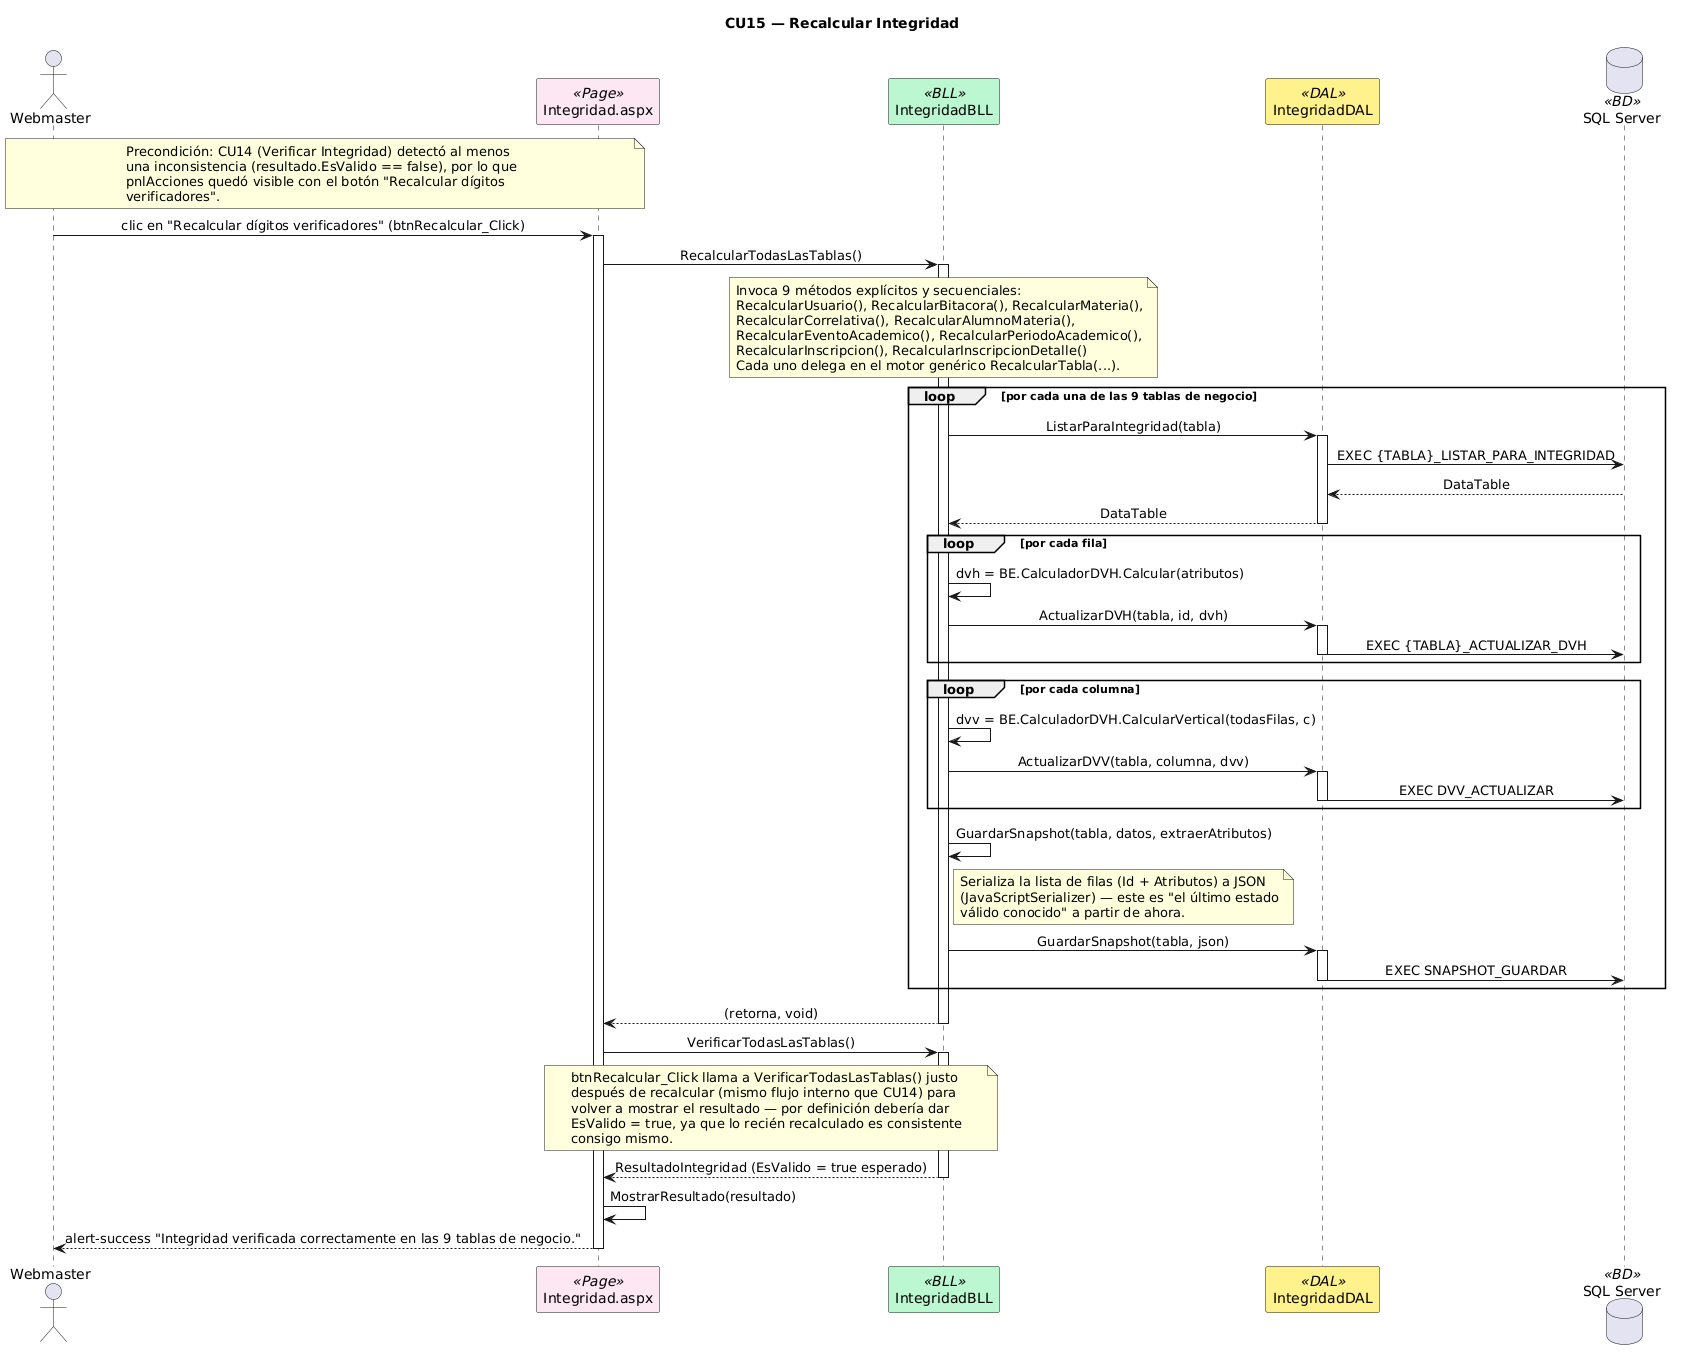

The diagram above was rendered by PlantUML. Its source (embedded in the PNG):
@startuml
title CU15 — Recalcular Integridad
skinparam sequenceMessageAlign center
skinparam shadowing false
skinparam sequenceParticipant {
    BackgroundColor<<Page>> #FCE7F3
    BackgroundColor<<BLL>> #BBF7D0
    BackgroundColor<<DAL>> #FEF08A
    BackgroundColor<<BD>> #DBEAFE
}

actor Webmaster as WM
participant "Integridad.aspx" as PAGE <<Page>>
participant "IntegridadBLL" as BLL <<BLL>>
participant "IntegridadDAL" as DAL <<DAL>>
database "SQL Server" as DB <<BD>>

note over WM, PAGE
  Precondición: CU14 (Verificar Integridad) detectó al menos
  una inconsistencia (resultado.EsValido == false), por lo que
  pnlAcciones quedó visible con el botón "Recalcular dígitos
  verificadores".
end note

WM -> PAGE : clic en "Recalcular dígitos verificadores" (btnRecalcular_Click)
activate PAGE
PAGE -> BLL : RecalcularTodasLasTablas()
activate BLL

note over BLL
  Invoca 9 métodos explícitos y secuenciales:
  RecalcularUsuario(), RecalcularBitacora(), RecalcularMateria(),
  RecalcularCorrelativa(), RecalcularAlumnoMateria(),
  RecalcularEventoAcademico(), RecalcularPeriodoAcademico(),
  RecalcularInscripcion(), RecalcularInscripcionDetalle()
  Cada uno delega en el motor genérico RecalcularTabla(...).
end note

loop por cada una de las 9 tablas de negocio
    BLL -> DAL : ListarParaIntegridad(tabla)
    activate DAL
    DAL -> DB : EXEC {TABLA}_LISTAR_PARA_INTEGRIDAD
    DB --> DAL : DataTable
    DAL --> BLL : DataTable
    deactivate DAL

    loop por cada fila
        BLL -> BLL : dvh = BE.CalculadorDVH.Calcular(atributos)
        BLL -> DAL : ActualizarDVH(tabla, id, dvh)
        activate DAL
        DAL -> DB : EXEC {TABLA}_ACTUALIZAR_DVH
        deactivate DAL
    end

    loop por cada columna
        BLL -> BLL : dvv = BE.CalculadorDVH.CalcularVertical(todasFilas, c)
        BLL -> DAL : ActualizarDVV(tabla, columna, dvv)
        activate DAL
        DAL -> DB : EXEC DVV_ACTUALIZAR
        deactivate DAL
    end

    BLL -> BLL : GuardarSnapshot(tabla, datos, extraerAtributos)
    note right of BLL
        Serializa la lista de filas (Id + Atributos) a JSON
        (JavaScriptSerializer) — este es "el último estado
        válido conocido" a partir de ahora.
    end note
    BLL -> DAL : GuardarSnapshot(tabla, json)
    activate DAL
    DAL -> DB : EXEC SNAPSHOT_GUARDAR
    deactivate DAL
end

BLL --> PAGE : (retorna, void)
deactivate BLL

PAGE -> BLL : VerificarTodasLasTablas()
note over PAGE, BLL
  btnRecalcular_Click llama a VerificarTodasLasTablas() justo
  después de recalcular (mismo flujo interno que CU14) para
  volver a mostrar el resultado — por definición debería dar
  EsValido = true, ya que lo recién recalculado es consistente
  consigo mismo.
end note
activate BLL
BLL --> PAGE : ResultadoIntegridad (EsValido = true esperado)
deactivate BLL

PAGE -> PAGE : MostrarResultado(resultado)
PAGE --> WM : alert-success "Integridad verificada correctamente en las 9 tablas de negocio."
deactivate PAGE
@enduml